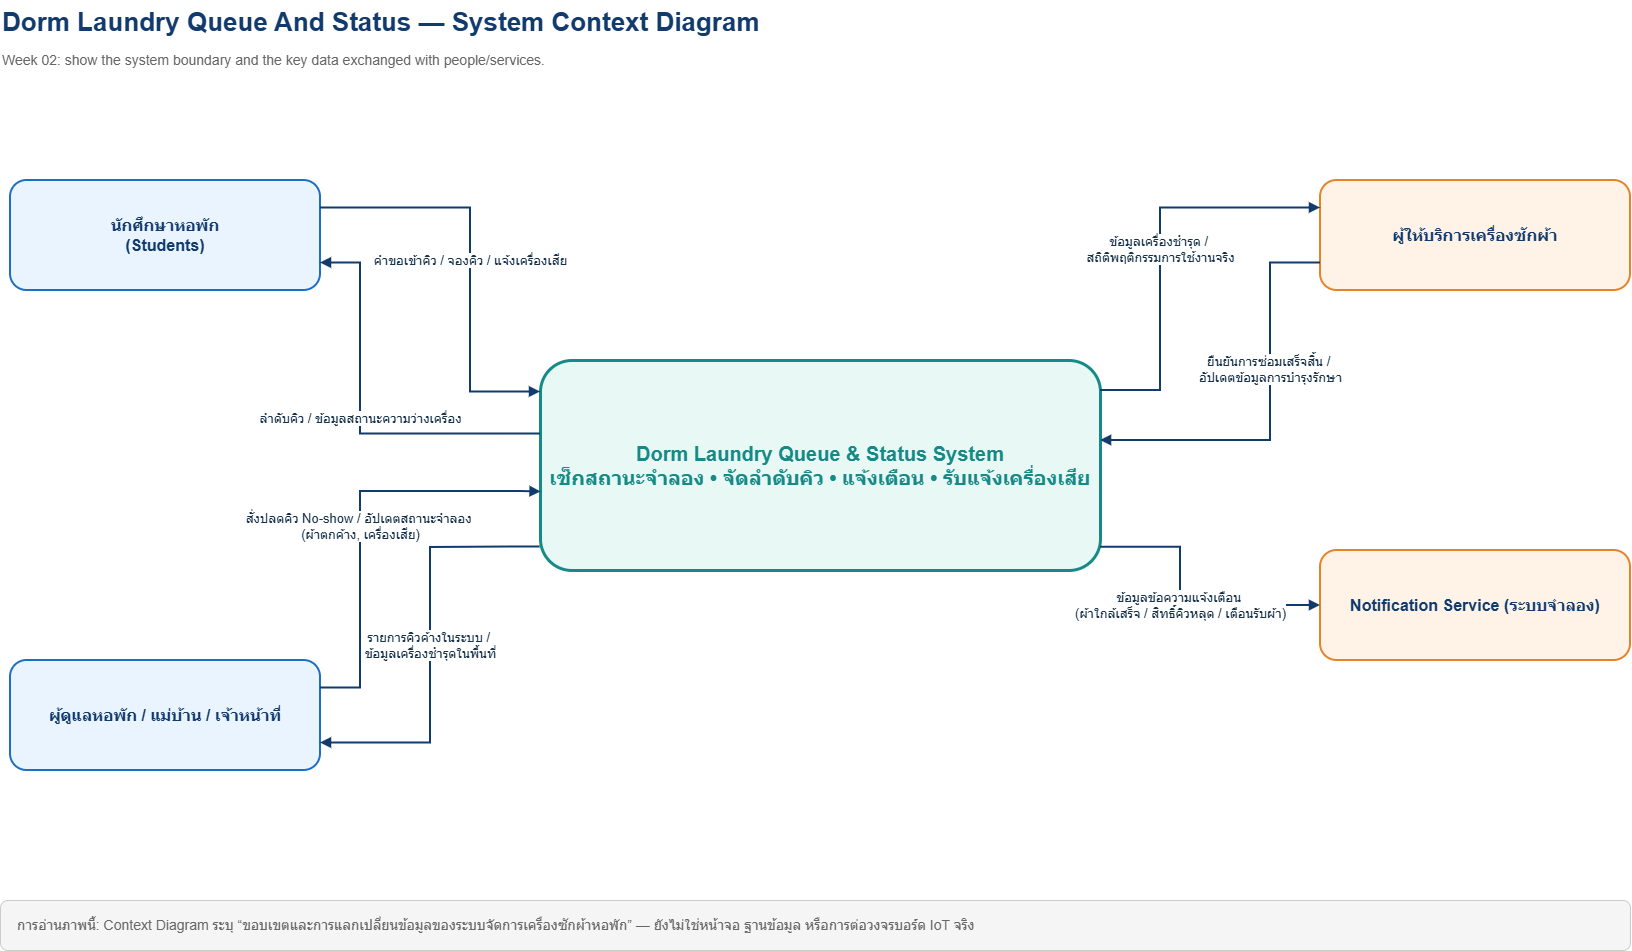

The diagram above was exported from draw.io. Its source (the exported page's mxGraphModel, read from the mxfile embedded in the PNG):
<mxGraphModel dx="1899" dy="968" grid="1" gridSize="10" guides="1" tooltips="1" connect="1" arrows="1" fold="1" page="1" pageScale="1" pageWidth="1800" pageHeight="1100" math="0" shadow="0">
  <root>
    <mxCell id="0" />
    <mxCell id="1" parent="0" />
    <mxCell id="title" parent="1" style="text;html=1;strokeColor=none;fillColor=none;fontSize=26;fontStyle=1;fontColor=#123B6D;" value="Dorm Laundry Queue And Status — System Context Diagram" vertex="1">
      <mxGeometry height="45" width="1000" x="80" y="30" as="geometry" />
    </mxCell>
    <mxCell id="subtitle" parent="1" style="text;html=1;strokeColor=none;fillColor=none;fontSize=14;fontColor=#666666;" value="Week 02: show the system boundary and the key data exchanged with people/services." vertex="1">
      <mxGeometry height="30" width="1000" x="80" y="75" as="geometry" />
    </mxCell>
    <mxCell id="system" parent="1" style="rounded=1;whiteSpace=wrap;html=1;fillColor=#E8F8F4;strokeColor=#168A87;strokeWidth=3;fontColor=#168A87;fontStyle=1;fontSize=20;align=center;verticalAlign=middle;" value="Dorm Laundry Queue &amp; Status System&#10;เช็กสถานะจำลอง • จัดลำดับคิว • แจ้งเตือน • รับแจ้งเครื่องเสีย" vertex="1">
      <mxGeometry height="210" width="560" x="620" y="390" as="geometry" />
    </mxCell>
    <mxCell id="student" parent="1" style="rounded=1;whiteSpace=wrap;html=1;fillColor=#EAF4FF;strokeColor=#1D6FC3;strokeWidth=2;fontColor=#123B6D;fontStyle=1;fontSize=16;align=center;verticalAlign=middle;" value="นักศึกษาหอพัก&lt;div&gt;(Students)&lt;/div&gt;" vertex="1">
      <mxGeometry height="110" width="310" x="90" y="210" as="geometry" />
    </mxCell>
    <mxCell id="staff" parent="1" style="rounded=1;whiteSpace=wrap;html=1;fillColor=#EAF4FF;strokeColor=#1D6FC3;strokeWidth=2;fontColor=#123B6D;fontStyle=1;fontSize=16;align=center;verticalAlign=middle;" value="ผู้ดูแลหอพัก / แม่บ้าน / เจ้าหน้าที่" vertex="1">
      <mxGeometry height="110" width="310" x="90" y="690" as="geometry" />
    </mxCell>
    <mxCell id="provider" parent="1" style="rounded=1;whiteSpace=wrap;html=1;fillColor=#FFF3E8;strokeColor=#E58327;strokeWidth=2;fontColor=#123B6D;fontStyle=1;fontSize=16;align=center;verticalAlign=middle;" value="ผู้ให้บริการเครื่องซักผ้า" vertex="1">
      <mxGeometry height="110" width="310" x="1400" y="210" as="geometry" />
    </mxCell>
    <mxCell id="notice" parent="1" style="rounded=1;whiteSpace=wrap;html=1;fillColor=#FFF3E8;strokeColor=#E58327;strokeWidth=2;fontColor=#123B6D;fontStyle=1;fontSize=16;align=center;verticalAlign=middle;" value="Notification Service (ระบบจำลอง)" vertex="1">
      <mxGeometry height="110" width="310" x="1400" y="580" as="geometry" />
    </mxCell>
    <mxCell id="e1" edge="1" parent="1" source="student" style="edgeStyle=orthogonalEdgeStyle;rounded=0;orthogonalLoop=1;jettySize=auto;html=1;exitX=1;exitY=0.25;exitDx=0;exitDy=0;entryX=0;entryY=0.15;entryDx=0;entryDy=0;endArrow=block;endFill=1;strokeWidth=2;strokeColor=#123B6D;fontSize=13;fontColor=#18324B;labelBackgroundColor=#FFFFFF;" target="system" value="คำขอเข้าคิว / จองคิว / แจ้งเครื่องเสีย">
      <mxGeometry relative="1" as="geometry">
        <Array as="points">
          <mxPoint x="550" y="238" />
          <mxPoint x="550" y="422" />
        </Array>
      </mxGeometry>
    </mxCell>
    <mxCell id="e2" edge="1" parent="1" source="system" style="edgeStyle=orthogonalEdgeStyle;rounded=0;orthogonalLoop=1;jettySize=auto;html=1;exitX=0;exitY=0.35;exitDx=0;exitDy=0;entryX=1;entryY=0.75;entryDx=0;entryDy=0;endArrow=block;endFill=1;strokeWidth=2;strokeColor=#123B6D;fontSize=13;fontColor=#18324B;labelBackgroundColor=#FFFFFF;" target="student" value="ลำดับคิว / ข้อมูลสถานะความว่างเครื่อง">
      <mxGeometry relative="1" as="geometry">
        <Array as="points">
          <mxPoint x="440" y="464" />
          <mxPoint x="440" y="293" />
        </Array>
      </mxGeometry>
    </mxCell>
    <mxCell id="e3" edge="1" parent="1" source="staff" style="edgeStyle=orthogonalEdgeStyle;rounded=0;orthogonalLoop=1;jettySize=auto;exitX=1;exitY=0.25;exitDx=0;exitDy=0;entryX=0.001;entryY=0.626;entryDx=0;entryDy=0;html=1;endArrow=block;endFill=1;strokeWidth=2;strokeColor=#123B6D;fontSize=13;fontColor=#18324B;labelBackgroundColor=#FFFFFF;entryPerimeter=0;" target="system" value="สั่งปลดคิว No-show / อัปเดตสถานะจำลอง&amp;nbsp;&lt;div&gt;(ผ้าตกค้าง, เครื่องเสีย)&lt;/div&gt;">
      <mxGeometry relative="1" x="-0.0379" as="geometry">
        <mxPoint as="offset" />
        <Array as="points">
          <mxPoint x="440" y="718" />
          <mxPoint x="440" y="521" />
          <mxPoint x="600" y="521" />
        </Array>
      </mxGeometry>
    </mxCell>
    <mxCell id="e4" edge="1" parent="1" source="system" style="edgeStyle=orthogonalEdgeStyle;rounded=0;orthogonalLoop=1;jettySize=auto;exitX=-0.001;exitY=0.888;exitDx=0;exitDy=0;entryX=1;entryY=0.75;entryDx=0;entryDy=0;html=1;endArrow=block;endFill=1;strokeWidth=2;strokeColor=#123B6D;fontSize=13;fontColor=#18324B;labelBackgroundColor=#FFFFFF;exitPerimeter=0;" target="staff" value="รายการคิวค้างในระบบ /&amp;nbsp;&lt;div&gt;ข้อมูลเครื่องชำรุดในพื้นที่&lt;/div&gt;">
      <mxGeometry relative="1" as="geometry">
        <Array as="points">
          <mxPoint x="590" y="577" />
          <mxPoint x="510" y="577" />
          <mxPoint x="510" y="773" />
        </Array>
      </mxGeometry>
    </mxCell>
    <mxCell id="e5" edge="1" parent="1" source="provider" style="edgeStyle=orthogonalEdgeStyle;rounded=0;orthogonalLoop=1;jettySize=auto;exitX=0;exitY=0.75;exitDx=0;exitDy=0;html=1;endArrow=block;endFill=1;strokeWidth=2;strokeColor=#123B6D;fontSize=13;fontColor=#18324B;labelBackgroundColor=#FFFFFF;" value="ยืนยันการซ่อมเสร็จสิ้น&amp;nbsp;&lt;span style=&quot;background-color: light-dark(rgb(255, 255, 255), rgb(18, 18, 18)); color: light-dark(rgb(24, 50, 75), rgb(178, 201, 222));&quot;&gt;/&amp;nbsp;&lt;/span&gt;&lt;div&gt;&lt;span style=&quot;color: light-dark(rgb(24, 50, 75), rgb(178, 201, 222)); background-color: light-dark(rgb(255, 255, 255), rgb(18, 18, 18));&quot;&gt;อัปเดตข้อมูลการบำรุงรักษา&lt;/span&gt;&lt;/div&gt;">
      <mxGeometry relative="1" x="-0.212" as="geometry">
        <mxPoint as="offset" />
        <Array as="points">
          <mxPoint x="1350" y="293" />
          <mxPoint x="1350" y="470" />
          <mxPoint x="1180" y="470" />
        </Array>
        <mxPoint x="1180" y="470" as="targetPoint" />
      </mxGeometry>
    </mxCell>
    <mxCell id="e6" edge="1" parent="1" style="edgeStyle=orthogonalEdgeStyle;rounded=0;orthogonalLoop=1;jettySize=auto;entryX=0;entryY=0.25;entryDx=0;entryDy=0;html=1;endArrow=block;endFill=1;strokeWidth=2;strokeColor=#123B6D;fontSize=13;fontColor=#18324B;labelBackgroundColor=#FFFFFF;" target="provider" value="ข้อมูลเครื่องชำรุด /&amp;nbsp;&lt;div&gt;สถิติพฤติกรรมการใช้งานจริง&lt;/div&gt;">
      <mxGeometry relative="1" as="geometry">
        <Array as="points">
          <mxPoint x="1180" y="420" />
          <mxPoint x="1240" y="420" />
          <mxPoint x="1240" y="238" />
        </Array>
        <mxPoint x="1180" y="420" as="sourcePoint" />
      </mxGeometry>
    </mxCell>
    <mxCell id="e7" edge="1" parent="1" source="system" style="edgeStyle=orthogonalEdgeStyle;rounded=0;orthogonalLoop=1;jettySize=auto;exitX=0.95;exitY=0.85;exitDx=0;exitDy=0;html=1;endArrow=block;endFill=1;strokeWidth=2;strokeColor=#123B6D;fontSize=13;fontColor=#18324B;labelBackgroundColor=#FFFFFF;" value="ข้อมูลข้อความแจ้งเตือน&amp;nbsp;&lt;div&gt;(ผ้าใกล้เสร็จ / สิทธิ์คิวหลุด / เตือนรับผ้า)&lt;/div&gt;">
      <mxGeometry relative="1" x="-0.006" as="geometry">
        <mxPoint as="offset" />
        <Array as="points">
          <mxPoint x="1260" y="577" />
          <mxPoint x="1260" y="635" />
        </Array>
        <mxPoint x="1400" y="635" as="targetPoint" />
      </mxGeometry>
    </mxCell>
    <mxCell id="footer" parent="1" style="rounded=1;whiteSpace=wrap;html=1;fillColor=#F5F5F5;strokeColor=#CCCCCC;strokeWidth=1;fontColor=#666666;fontSize=14;align=left;spacingLeft=15;" value="การอ่านภาพนี้: Context Diagram ระบุ “ขอบเขตและการแลกเปลี่ยนข้อมูลของระบบจัดการเครื่องซักผ้าหอพัก” — ยังไม่ใช่หน้าจอ ฐานข้อมูล หรือการต่อวงจรบอร์ด IoT จริง" vertex="1">
      <mxGeometry height="50" width="1630" x="80" y="930" as="geometry" />
    </mxCell>
  </root>
</mxGraphModel>